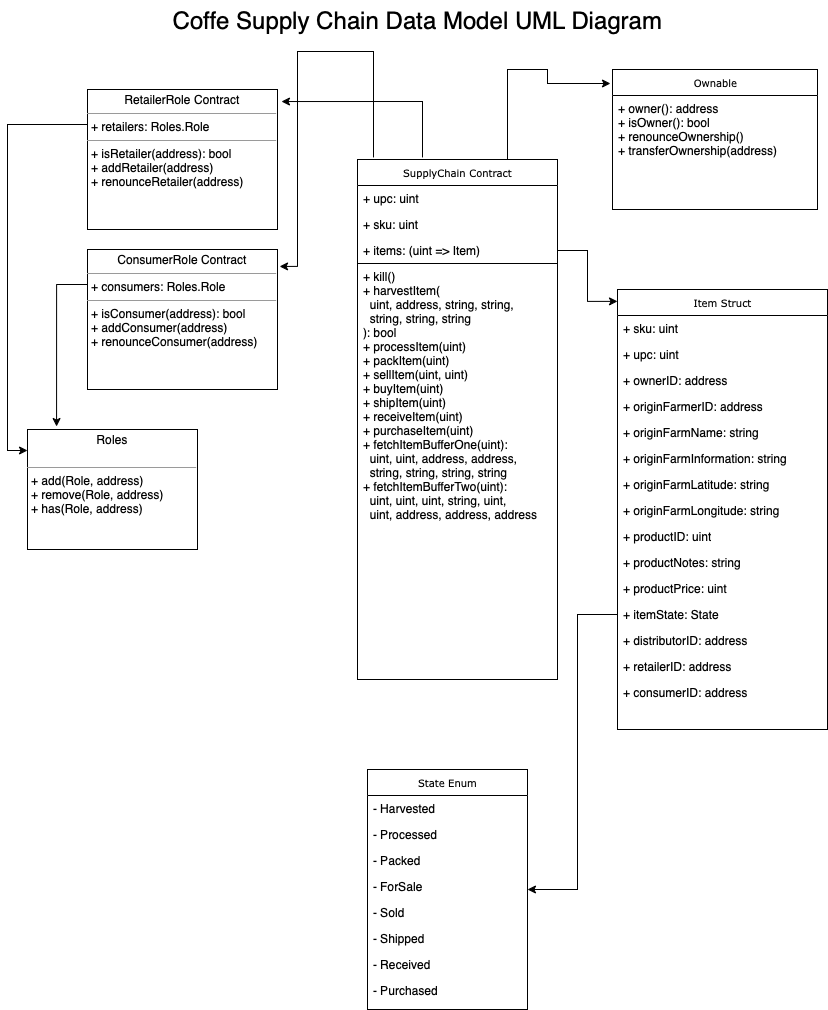

The diagram above was exported from draw.io. Its source (the exported page's mxGraphModel, read from the mxfile embedded in the PNG):
<mxGraphModel dx="1233" dy="658" grid="1" gridSize="10" guides="1" tooltips="1" connect="1" arrows="1" fold="1" page="1" pageScale="1" pageWidth="850" pageHeight="1100" background="none" math="0" shadow="0">
  <root>
    <mxCell id="0" />
    <mxCell id="1" parent="0" />
    <mxCell id="17acba5748e5396b-2" value="Item Struct" style="swimlane;html=1;fontStyle=0;childLayout=stackLayout;horizontal=1;startSize=26;fillColor=none;horizontalStack=0;resizeParent=1;resizeLast=0;collapsible=1;marginBottom=0;swimlaneFillColor=#ffffff;rounded=0;shadow=0;comic=0;labelBackgroundColor=none;strokeWidth=1;fontFamily=Verdana;fontSize=10;align=center;" parent="1" vertex="1">
      <mxGeometry x="625" y="309" width="210" height="440" as="geometry" />
    </mxCell>
    <mxCell id="17acba5748e5396b-3" value="+ sku: uint" style="text;html=1;strokeColor=none;fillColor=none;align=left;verticalAlign=top;spacingLeft=4;spacingRight=4;whiteSpace=wrap;overflow=hidden;rotatable=0;points=[[0,0.5],[1,0.5]];portConstraint=eastwest;" parent="17acba5748e5396b-2" vertex="1">
      <mxGeometry y="26" width="210" height="26" as="geometry" />
    </mxCell>
    <mxCell id="17acba5748e5396b-4" value="+ upc: uint" style="text;html=1;strokeColor=none;fillColor=none;align=left;verticalAlign=top;spacingLeft=4;spacingRight=4;whiteSpace=wrap;overflow=hidden;rotatable=0;points=[[0,0.5],[1,0.5]];portConstraint=eastwest;" parent="17acba5748e5396b-2" vertex="1">
      <mxGeometry y="52" width="210" height="26" as="geometry" />
    </mxCell>
    <mxCell id="17acba5748e5396b-6" value="+ ownerID: address" style="text;html=1;strokeColor=none;fillColor=none;align=left;verticalAlign=top;spacingLeft=4;spacingRight=4;whiteSpace=wrap;overflow=hidden;rotatable=0;points=[[0,0.5],[1,0.5]];portConstraint=eastwest;" parent="17acba5748e5396b-2" vertex="1">
      <mxGeometry y="78" width="210" height="26" as="geometry" />
    </mxCell>
    <mxCell id="17acba5748e5396b-9" value="+ originFarmerID: address" style="text;html=1;strokeColor=none;fillColor=none;align=left;verticalAlign=top;spacingLeft=4;spacingRight=4;whiteSpace=wrap;overflow=hidden;rotatable=0;points=[[0,0.5],[1,0.5]];portConstraint=eastwest;" parent="17acba5748e5396b-2" vertex="1">
      <mxGeometry y="104" width="210" height="26" as="geometry" />
    </mxCell>
    <mxCell id="17acba5748e5396b-10" value="+ originFarmName: string" style="text;html=1;strokeColor=none;fillColor=none;align=left;verticalAlign=top;spacingLeft=4;spacingRight=4;whiteSpace=wrap;overflow=hidden;rotatable=0;points=[[0,0.5],[1,0.5]];portConstraint=eastwest;" parent="17acba5748e5396b-2" vertex="1">
      <mxGeometry y="130" width="210" height="26" as="geometry" />
    </mxCell>
    <mxCell id="17acba5748e5396b-8" value="+ originFarmInformation: string" style="text;html=1;strokeColor=none;fillColor=none;align=left;verticalAlign=top;spacingLeft=4;spacingRight=4;whiteSpace=wrap;overflow=hidden;rotatable=0;points=[[0,0.5],[1,0.5]];portConstraint=eastwest;" parent="17acba5748e5396b-2" vertex="1">
      <mxGeometry y="156" width="210" height="26" as="geometry" />
    </mxCell>
    <mxCell id="wAOHGYS51oinvPcckMQy-10" value="+ originFarmLatitude: string" style="text;html=1;strokeColor=none;fillColor=none;align=left;verticalAlign=top;spacingLeft=4;spacingRight=4;whiteSpace=wrap;overflow=hidden;rotatable=0;points=[[0,0.5],[1,0.5]];portConstraint=eastwest;" vertex="1" parent="17acba5748e5396b-2">
      <mxGeometry y="182" width="210" height="26" as="geometry" />
    </mxCell>
    <mxCell id="wAOHGYS51oinvPcckMQy-19" value="+ originFarmLongitude: string" style="text;html=1;strokeColor=none;fillColor=none;align=left;verticalAlign=top;spacingLeft=4;spacingRight=4;whiteSpace=wrap;overflow=hidden;rotatable=0;points=[[0,0.5],[1,0.5]];portConstraint=eastwest;" vertex="1" parent="17acba5748e5396b-2">
      <mxGeometry y="208" width="210" height="26" as="geometry" />
    </mxCell>
    <mxCell id="wAOHGYS51oinvPcckMQy-20" value="+ productID: uint" style="text;html=1;strokeColor=none;fillColor=none;align=left;verticalAlign=top;spacingLeft=4;spacingRight=4;whiteSpace=wrap;overflow=hidden;rotatable=0;points=[[0,0.5],[1,0.5]];portConstraint=eastwest;" vertex="1" parent="17acba5748e5396b-2">
      <mxGeometry y="234" width="210" height="26" as="geometry" />
    </mxCell>
    <mxCell id="wAOHGYS51oinvPcckMQy-21" value="+ productNotes: string" style="text;html=1;strokeColor=none;fillColor=none;align=left;verticalAlign=top;spacingLeft=4;spacingRight=4;whiteSpace=wrap;overflow=hidden;rotatable=0;points=[[0,0.5],[1,0.5]];portConstraint=eastwest;" vertex="1" parent="17acba5748e5396b-2">
      <mxGeometry y="260" width="210" height="26" as="geometry" />
    </mxCell>
    <mxCell id="wAOHGYS51oinvPcckMQy-22" value="+ productPrice: uint" style="text;html=1;strokeColor=none;fillColor=none;align=left;verticalAlign=top;spacingLeft=4;spacingRight=4;whiteSpace=wrap;overflow=hidden;rotatable=0;points=[[0,0.5],[1,0.5]];portConstraint=eastwest;" vertex="1" parent="17acba5748e5396b-2">
      <mxGeometry y="286" width="210" height="26" as="geometry" />
    </mxCell>
    <mxCell id="wAOHGYS51oinvPcckMQy-23" value="+ itemState: State" style="text;html=1;strokeColor=none;fillColor=none;align=left;verticalAlign=top;spacingLeft=4;spacingRight=4;whiteSpace=wrap;overflow=hidden;rotatable=0;points=[[0,0.5],[1,0.5]];portConstraint=eastwest;" vertex="1" parent="17acba5748e5396b-2">
      <mxGeometry y="312" width="210" height="26" as="geometry" />
    </mxCell>
    <mxCell id="wAOHGYS51oinvPcckMQy-24" value="+ distributorID: address" style="text;html=1;strokeColor=none;fillColor=none;align=left;verticalAlign=top;spacingLeft=4;spacingRight=4;whiteSpace=wrap;overflow=hidden;rotatable=0;points=[[0,0.5],[1,0.5]];portConstraint=eastwest;" vertex="1" parent="17acba5748e5396b-2">
      <mxGeometry y="338" width="210" height="26" as="geometry" />
    </mxCell>
    <mxCell id="wAOHGYS51oinvPcckMQy-25" value="+ retailerID: address" style="text;html=1;strokeColor=none;fillColor=none;align=left;verticalAlign=top;spacingLeft=4;spacingRight=4;whiteSpace=wrap;overflow=hidden;rotatable=0;points=[[0,0.5],[1,0.5]];portConstraint=eastwest;" vertex="1" parent="17acba5748e5396b-2">
      <mxGeometry y="364" width="210" height="26" as="geometry" />
    </mxCell>
    <mxCell id="wAOHGYS51oinvPcckMQy-26" value="+ consumerID: address" style="text;html=1;strokeColor=none;fillColor=none;align=left;verticalAlign=top;spacingLeft=4;spacingRight=4;whiteSpace=wrap;overflow=hidden;rotatable=0;points=[[0,0.5],[1,0.5]];portConstraint=eastwest;" vertex="1" parent="17acba5748e5396b-2">
      <mxGeometry y="390" width="210" height="26" as="geometry" />
    </mxCell>
    <mxCell id="wAOHGYS51oinvPcckMQy-3" style="edgeStyle=orthogonalEdgeStyle;rounded=0;orthogonalLoop=1;jettySize=auto;html=1;exitX=0.08;exitY=-0.004;exitDx=0;exitDy=0;entryX=1.011;entryY=0.121;entryDx=0;entryDy=0;entryPerimeter=0;exitPerimeter=0;" edge="1" parent="1" source="17acba5748e5396b-20" target="5d2195bd80daf111-19">
      <mxGeometry relative="1" as="geometry">
        <Array as="points">
          <mxPoint x="381" y="71" />
          <mxPoint x="305" y="71" />
          <mxPoint x="305" y="286" />
        </Array>
      </mxGeometry>
    </mxCell>
    <mxCell id="wAOHGYS51oinvPcckMQy-6" style="edgeStyle=orthogonalEdgeStyle;rounded=0;orthogonalLoop=1;jettySize=auto;html=1;exitX=1;exitY=0;exitDx=0;exitDy=0;entryX=-0.01;entryY=0.1;entryDx=0;entryDy=0;entryPerimeter=0;" edge="1" parent="1" source="17acba5748e5396b-20" target="17acba5748e5396b-30">
      <mxGeometry relative="1" as="geometry">
        <Array as="points">
          <mxPoint x="515" y="89" />
          <mxPoint x="555" y="89" />
          <mxPoint x="555" y="103" />
        </Array>
      </mxGeometry>
    </mxCell>
    <mxCell id="17acba5748e5396b-20" value="SupplyChain Contract" style="swimlane;html=1;fontStyle=0;childLayout=stackLayout;horizontal=1;startSize=26;fillColor=none;horizontalStack=0;resizeParent=1;resizeLast=0;collapsible=1;marginBottom=0;swimlaneFillColor=#ffffff;rounded=0;shadow=0;comic=0;labelBackgroundColor=none;strokeWidth=1;fontFamily=Verdana;fontSize=10;align=center;" parent="1" vertex="1">
      <mxGeometry x="365" y="179" width="200" height="520" as="geometry" />
    </mxCell>
    <mxCell id="17acba5748e5396b-21" value="+ upc: uint" style="text;html=1;strokeColor=none;fillColor=none;align=left;verticalAlign=top;spacingLeft=4;spacingRight=4;whiteSpace=wrap;overflow=hidden;rotatable=0;points=[[0,0.5],[1,0.5]];portConstraint=eastwest;" parent="17acba5748e5396b-20" vertex="1">
      <mxGeometry y="26" width="200" height="26" as="geometry" />
    </mxCell>
    <mxCell id="17acba5748e5396b-24" value="+ sku: uint" style="text;html=1;strokeColor=none;fillColor=none;align=left;verticalAlign=top;spacingLeft=4;spacingRight=4;whiteSpace=wrap;overflow=hidden;rotatable=0;points=[[0,0.5],[1,0.5]];portConstraint=eastwest;" parent="17acba5748e5396b-20" vertex="1">
      <mxGeometry y="52" width="200" height="26" as="geometry" />
    </mxCell>
    <mxCell id="17acba5748e5396b-26" value="+ items: (uint =&amp;gt; Item)" style="text;html=1;strokeColor=none;fillColor=none;align=left;verticalAlign=top;spacingLeft=4;spacingRight=4;whiteSpace=wrap;overflow=hidden;rotatable=0;points=[[0,0.5],[1,0.5]];portConstraint=eastwest;" parent="17acba5748e5396b-20" vertex="1">
      <mxGeometry y="78" width="200" height="26" as="geometry" />
    </mxCell>
    <mxCell id="wAOHGYS51oinvPcckMQy-8" value="" style="endArrow=none;html=1;rounded=0;" edge="1" parent="17acba5748e5396b-20">
      <mxGeometry width="50" height="50" relative="1" as="geometry">
        <mxPoint y="104" as="sourcePoint" />
        <mxPoint x="200" y="104" as="targetPoint" />
      </mxGeometry>
    </mxCell>
    <mxCell id="wAOHGYS51oinvPcckMQy-9" value="&lt;span style=&quot;&quot;&gt;+ kill()&lt;/span&gt;&lt;br style=&quot;&quot;&gt;&lt;span style=&quot;&quot;&gt;+ harvestItem(&lt;br&gt;&amp;nbsp; uint, address, string, string,&lt;br&gt;&amp;nbsp; string, string, string&lt;br&gt;): bool&lt;br&gt;&lt;/span&gt;+ processItem(uint)&lt;br&gt;+&amp;nbsp;packItem(uint)&lt;br&gt;&lt;span style=&quot;&quot;&gt;+&amp;nbsp;&lt;/span&gt;sellItem(uint, uint)&lt;br&gt;&lt;span style=&quot;&quot;&gt;+ buyItem(uint)&lt;br&gt;+ shipItem(uint)&lt;br&gt;+ receiveItem(uint)&lt;br&gt;+ purchaseItem(uint)&lt;br&gt;+ fetchItemBufferOne(uint):&lt;br&gt;&amp;nbsp; uint, uint, address, address,&lt;br&gt;&amp;nbsp; string, string, string, string&lt;br&gt;+ fetchItemBufferTwo(uint):&lt;br&gt;&amp;nbsp;&amp;nbsp;&lt;/span&gt;uint, uint, uint, string, uint,&lt;br&gt;&amp;nbsp; uint, address, address,&amp;nbsp;address&lt;span style=&quot;&quot;&gt;&lt;br&gt;&amp;nbsp;&amp;nbsp;&lt;br&gt;&lt;/span&gt;" style="text;html=1;strokeColor=none;fillColor=none;align=left;verticalAlign=top;spacingLeft=4;spacingRight=4;whiteSpace=wrap;overflow=hidden;rotatable=0;points=[[0,0.5],[1,0.5]];portConstraint=eastwest;" vertex="1" parent="17acba5748e5396b-20">
      <mxGeometry y="104" width="200" height="390" as="geometry" />
    </mxCell>
    <mxCell id="17acba5748e5396b-30" value="Ownable" style="swimlane;html=1;fontStyle=0;childLayout=stackLayout;horizontal=1;startSize=26;fillColor=none;horizontalStack=0;resizeParent=1;resizeLast=0;collapsible=1;marginBottom=0;swimlaneFillColor=#ffffff;rounded=0;shadow=0;comic=0;labelBackgroundColor=none;strokeWidth=1;fontFamily=Verdana;fontSize=10;align=center;" parent="1" vertex="1">
      <mxGeometry x="620" y="89" width="205" height="140" as="geometry" />
    </mxCell>
    <mxCell id="17acba5748e5396b-31" value="&lt;span style=&quot;&quot;&gt;+ owner(): address&lt;/span&gt;&lt;br style=&quot;&quot;&gt;&lt;span style=&quot;&quot;&gt;+ isOwner(): bool&lt;br&gt;&lt;/span&gt;+ renounceOwnership()&lt;br&gt;+ transferOwnership(address)&lt;span style=&quot;&quot;&gt;&lt;br&gt;&lt;/span&gt;" style="text;html=1;strokeColor=none;fillColor=none;align=left;verticalAlign=top;spacingLeft=4;spacingRight=4;whiteSpace=wrap;overflow=hidden;rotatable=0;points=[[0,0.5],[1,0.5]];portConstraint=eastwest;" parent="17acba5748e5396b-30" vertex="1">
      <mxGeometry y="26" width="205" height="74" as="geometry" />
    </mxCell>
    <mxCell id="5d2195bd80daf111-1" value="State Enum" style="swimlane;html=1;fontStyle=0;childLayout=stackLayout;horizontal=1;startSize=26;fillColor=none;horizontalStack=0;resizeParent=1;resizeLast=0;collapsible=1;marginBottom=0;swimlaneFillColor=#ffffff;rounded=0;shadow=0;comic=0;labelBackgroundColor=none;strokeWidth=1;fontFamily=Verdana;fontSize=10;align=center;" parent="1" vertex="1">
      <mxGeometry x="375" y="789" width="160" height="240" as="geometry" />
    </mxCell>
    <mxCell id="5d2195bd80daf111-2" value="- Harvested" style="text;html=1;strokeColor=none;fillColor=none;align=left;verticalAlign=top;spacingLeft=4;spacingRight=4;whiteSpace=wrap;overflow=hidden;rotatable=0;points=[[0,0.5],[1,0.5]];portConstraint=eastwest;" parent="5d2195bd80daf111-1" vertex="1">
      <mxGeometry y="26" width="160" height="26" as="geometry" />
    </mxCell>
    <mxCell id="5d2195bd80daf111-3" value="- Processed" style="text;html=1;strokeColor=none;fillColor=none;align=left;verticalAlign=top;spacingLeft=4;spacingRight=4;whiteSpace=wrap;overflow=hidden;rotatable=0;points=[[0,0.5],[1,0.5]];portConstraint=eastwest;" parent="5d2195bd80daf111-1" vertex="1">
      <mxGeometry y="52" width="160" height="26" as="geometry" />
    </mxCell>
    <mxCell id="5d2195bd80daf111-4" value="- Packed&lt;br&gt;" style="text;html=1;strokeColor=none;fillColor=none;align=left;verticalAlign=top;spacingLeft=4;spacingRight=4;whiteSpace=wrap;overflow=hidden;rotatable=0;points=[[0,0.5],[1,0.5]];portConstraint=eastwest;" parent="5d2195bd80daf111-1" vertex="1">
      <mxGeometry y="78" width="160" height="26" as="geometry" />
    </mxCell>
    <mxCell id="wAOHGYS51oinvPcckMQy-28" value="- ForSale" style="text;html=1;strokeColor=none;fillColor=none;align=left;verticalAlign=top;spacingLeft=4;spacingRight=4;whiteSpace=wrap;overflow=hidden;rotatable=0;points=[[0,0.5],[1,0.5]];portConstraint=eastwest;" vertex="1" parent="5d2195bd80daf111-1">
      <mxGeometry y="104" width="160" height="26" as="geometry" />
    </mxCell>
    <mxCell id="wAOHGYS51oinvPcckMQy-29" value="- Sold" style="text;html=1;strokeColor=none;fillColor=none;align=left;verticalAlign=top;spacingLeft=4;spacingRight=4;whiteSpace=wrap;overflow=hidden;rotatable=0;points=[[0,0.5],[1,0.5]];portConstraint=eastwest;" vertex="1" parent="5d2195bd80daf111-1">
      <mxGeometry y="130" width="160" height="26" as="geometry" />
    </mxCell>
    <mxCell id="wAOHGYS51oinvPcckMQy-30" value="- Shipped" style="text;html=1;strokeColor=none;fillColor=none;align=left;verticalAlign=top;spacingLeft=4;spacingRight=4;whiteSpace=wrap;overflow=hidden;rotatable=0;points=[[0,0.5],[1,0.5]];portConstraint=eastwest;" vertex="1" parent="5d2195bd80daf111-1">
      <mxGeometry y="156" width="160" height="26" as="geometry" />
    </mxCell>
    <mxCell id="wAOHGYS51oinvPcckMQy-31" value="- Received" style="text;html=1;strokeColor=none;fillColor=none;align=left;verticalAlign=top;spacingLeft=4;spacingRight=4;whiteSpace=wrap;overflow=hidden;rotatable=0;points=[[0,0.5],[1,0.5]];portConstraint=eastwest;" vertex="1" parent="5d2195bd80daf111-1">
      <mxGeometry y="182" width="160" height="26" as="geometry" />
    </mxCell>
    <mxCell id="wAOHGYS51oinvPcckMQy-32" value="- Purchased" style="text;html=1;strokeColor=none;fillColor=none;align=left;verticalAlign=top;spacingLeft=4;spacingRight=4;whiteSpace=wrap;overflow=hidden;rotatable=0;points=[[0,0.5],[1,0.5]];portConstraint=eastwest;" vertex="1" parent="5d2195bd80daf111-1">
      <mxGeometry y="208" width="160" height="26" as="geometry" />
    </mxCell>
    <mxCell id="5d2195bd80daf111-15" value="&lt;p style=&quot;margin:0px;margin-top:4px;text-align:center;&quot;&gt;Roles&lt;/p&gt;&lt;p style=&quot;margin:0px;margin-left:4px;&quot;&gt;&lt;br&gt;&lt;/p&gt;&lt;hr size=&quot;1&quot;&gt;&lt;p style=&quot;margin:0px;margin-left:4px;&quot;&gt;+ add(Role, address)&lt;br&gt;+ remove(Role, address)&lt;/p&gt;&lt;p style=&quot;margin:0px;margin-left:4px;&quot;&gt;+ has(Role, address)&lt;br&gt;&lt;/p&gt;&lt;p style=&quot;margin:0px;margin-left:4px;&quot;&gt;&lt;br&gt;&lt;/p&gt;" style="verticalAlign=top;align=left;overflow=fill;fontSize=12;fontFamily=Helvetica;html=1;rounded=0;shadow=0;comic=0;labelBackgroundColor=none;strokeWidth=1" parent="1" vertex="1">
      <mxGeometry x="35" y="449" width="170" height="120" as="geometry" />
    </mxCell>
    <mxCell id="wAOHGYS51oinvPcckMQy-4" style="edgeStyle=orthogonalEdgeStyle;rounded=0;orthogonalLoop=1;jettySize=auto;html=1;exitX=0;exitY=0.25;exitDx=0;exitDy=0;entryX=0;entryY=0.175;entryDx=0;entryDy=0;entryPerimeter=0;" edge="1" parent="1" source="5d2195bd80daf111-18" target="5d2195bd80daf111-15">
      <mxGeometry relative="1" as="geometry" />
    </mxCell>
    <mxCell id="5d2195bd80daf111-18" value="&lt;p style=&quot;margin:0px;margin-top:4px;text-align:center;&quot;&gt;RetailerRole Contract&lt;/p&gt;&lt;hr size=&quot;1&quot;&gt;&lt;p style=&quot;margin:0px;margin-left:4px;&quot;&gt;+ retailers: Roles.Role&lt;/p&gt;&lt;hr size=&quot;1&quot;&gt;&lt;p style=&quot;margin:0px;margin-left:4px;&quot;&gt;+ isRetailer(address): bool&lt;br&gt;+ addRetailer(address)&lt;/p&gt;&lt;p style=&quot;margin:0px;margin-left:4px;&quot;&gt;+ renounceRetailer(address)&lt;/p&gt;&lt;p style=&quot;margin:0px;margin-left:4px;&quot;&gt;&lt;br&gt;&lt;/p&gt;" style="verticalAlign=top;align=left;overflow=fill;fontSize=12;fontFamily=Helvetica;html=1;rounded=0;shadow=0;comic=0;labelBackgroundColor=none;strokeWidth=1" parent="1" vertex="1">
      <mxGeometry x="95" y="109" width="190" height="140" as="geometry" />
    </mxCell>
    <mxCell id="wAOHGYS51oinvPcckMQy-5" style="edgeStyle=orthogonalEdgeStyle;rounded=0;orthogonalLoop=1;jettySize=auto;html=1;exitX=0;exitY=0.25;exitDx=0;exitDy=0;entryX=0.171;entryY=-0.025;entryDx=0;entryDy=0;entryPerimeter=0;" edge="1" parent="1" source="5d2195bd80daf111-19" target="5d2195bd80daf111-15">
      <mxGeometry relative="1" as="geometry" />
    </mxCell>
    <mxCell id="5d2195bd80daf111-19" value="&lt;p style=&quot;margin:0px;margin-top:4px;text-align:center;&quot;&gt;ConsumerRole Contract&lt;/p&gt;&lt;hr size=&quot;1&quot;&gt;&lt;p style=&quot;margin:0px;margin-left:4px;&quot;&gt;+ consumers: Roles.Role&lt;/p&gt;&lt;hr size=&quot;1&quot;&gt;&lt;p style=&quot;margin:0px;margin-left:4px;&quot;&gt;+ isConsumer(address): bool&lt;br&gt;+ addConsumer(address)&lt;/p&gt;&lt;p style=&quot;margin:0px;margin-left:4px;&quot;&gt;+ renounceConsumer(address)&lt;br&gt;&lt;/p&gt;&lt;p style=&quot;margin:0px;margin-left:4px;&quot;&gt;&lt;br&gt;&lt;/p&gt;" style="verticalAlign=top;align=left;overflow=fill;fontSize=12;fontFamily=Helvetica;html=1;rounded=0;shadow=0;comic=0;labelBackgroundColor=none;strokeWidth=1" parent="1" vertex="1">
      <mxGeometry x="95" y="269" width="190" height="140" as="geometry" />
    </mxCell>
    <mxCell id="wAOHGYS51oinvPcckMQy-2" style="edgeStyle=orthogonalEdgeStyle;rounded=0;orthogonalLoop=1;jettySize=auto;html=1;entryX=1.021;entryY=0.086;entryDx=0;entryDy=0;entryPerimeter=0;exitX=0.325;exitY=-0.004;exitDx=0;exitDy=0;exitPerimeter=0;" edge="1" parent="1" source="17acba5748e5396b-20" target="5d2195bd80daf111-18">
      <mxGeometry relative="1" as="geometry">
        <mxPoint x="290" y="199" as="sourcePoint" />
        <Array as="points">
          <mxPoint x="430" y="121" />
        </Array>
      </mxGeometry>
    </mxCell>
    <mxCell id="wAOHGYS51oinvPcckMQy-27" style="edgeStyle=orthogonalEdgeStyle;rounded=0;orthogonalLoop=1;jettySize=auto;html=1;exitX=1;exitY=0.5;exitDx=0;exitDy=0;entryX=0;entryY=0.027;entryDx=0;entryDy=0;entryPerimeter=0;" edge="1" parent="1" source="17acba5748e5396b-26" target="17acba5748e5396b-2">
      <mxGeometry relative="1" as="geometry" />
    </mxCell>
    <mxCell id="wAOHGYS51oinvPcckMQy-33" style="edgeStyle=orthogonalEdgeStyle;rounded=0;orthogonalLoop=1;jettySize=auto;html=1;exitX=0;exitY=0.5;exitDx=0;exitDy=0;" edge="1" parent="1" source="wAOHGYS51oinvPcckMQy-23" target="5d2195bd80daf111-1">
      <mxGeometry relative="1" as="geometry">
        <Array as="points">
          <mxPoint x="585" y="634" />
          <mxPoint x="585" y="909" />
        </Array>
      </mxGeometry>
    </mxCell>
    <mxCell id="wAOHGYS51oinvPcckMQy-34" value="&lt;font style=&quot;font-size: 24px;&quot;&gt;Coffe Supply Chain Data Model UML Diagram&lt;/font&gt;" style="text;html=1;resizable=0;autosize=1;align=center;verticalAlign=middle;points=[];fillColor=none;strokeColor=none;rounded=0;" vertex="1" parent="1">
      <mxGeometry x="170" y="20" width="510" height="40" as="geometry" />
    </mxCell>
  </root>
</mxGraphModel>